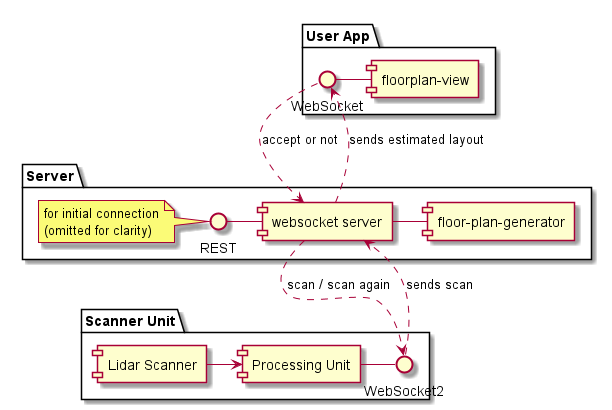

The diagram above was rendered by PlantUML. Its source (embedded in the PNG):
@startuml

package "User App" {
    WebSocket - [floorplan-view]
}

package "Server" {
    REST - [websocket server]
    [websocket server] - [floor-plan-generator]
    [websocket server] ..> WebSocket : sends estimated layout
    WebSocket ..> [websocket server] : accept or not
    note left of REST
     for initial connection
     (omitted for clarity)
     end note
}

package "Scanner Unit" {
    [Processing Unit] - WebSocket2
    [Lidar Scanner] -> [Processing Unit]
    WebSocket2 ..> [websocket server] : sends scan
    [websocket server] ..> WebSocket2 : scan / scan again
}

@enduml